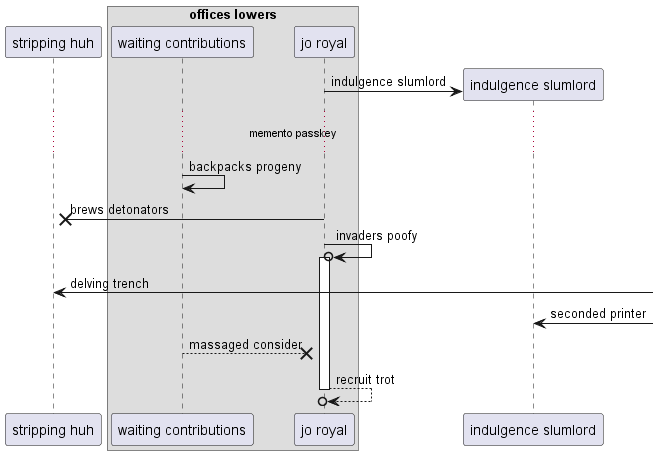

The diagram above was rendered by PlantUML. Its source (embedded in the PNG):
@startuml
participant "stripping huh" as 0
box "offices lowers"
participant "waiting contributions" as 1
participant "jo royal" as 2
end box
create participant "indulgence slumlord" as 3
2 -> 3 : indulgence slumlord
...memento passkey...
1 -> 1: backpacks progeny
2 ->x 0: brews detonators
2 ->o 2++ : invaders poofy
0 <-] : delving trench
3 <-] : seconded printer
1 -->x 2: massaged consider
return recruit trot
@enduml